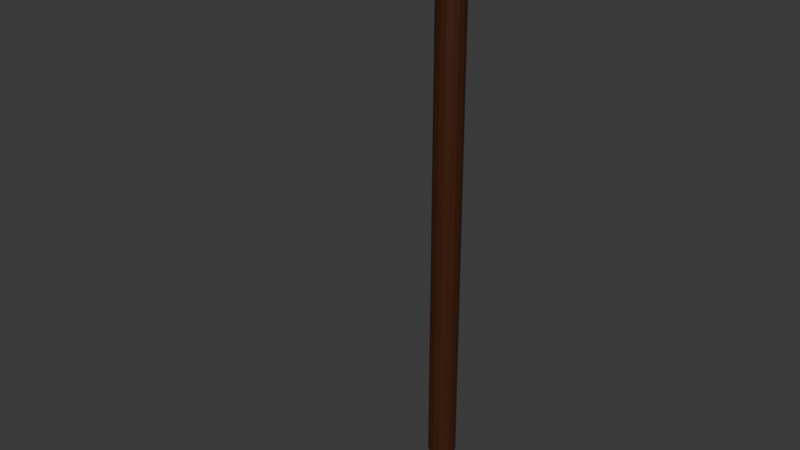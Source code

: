 # Source: Hoe.blend  (saved by Blender 5.1.29; exported with 4.5.12 LTS)
import bpy
from mathutils import Matrix  # noqa: F401  (used for matrix-valued properties, if any)

bpy.ops.wm.read_factory_settings(use_empty=True)
scene = bpy.context.scene
scene.name = 'Scene'

# ---- collections
col_collection = bpy.data.collections.new('Collection'); scene.collection.children.link(col_collection)

# ---- materials (node trees are filled in below, after node groups)
mat_material_001 = bpy.data.materials.new('Material.001')
mat_material = bpy.data.materials.new('Material')

# ---- material node trees
mat_material_001.use_nodes = True; mat_material_001.node_tree.nodes.clear()
_N = mat_material_001.node_tree.nodes; _L = mat_material_001.node_tree.links
n0 = _N.new('ShaderNodeBsdfPrincipled'); n0.name = 'Principled BSDF'; n0.location = (-200, 100)
n0.inputs[0].default_value = (0.05476, 0.01387, 0.00222, 1.0)
n1 = _N.new('ShaderNodeOutputMaterial'); n1.name = 'Material Output'; n1.location = (200, 100)
_L.new(n0.outputs[0], n1.inputs[0])
n1.is_active_output = True
mat_material.use_nodes = True; mat_material.node_tree.nodes.clear()
_N = mat_material.node_tree.nodes; _L = mat_material.node_tree.links
n0 = _N.new('ShaderNodeBsdfPrincipled'); n0.name = 'Principled BSDF'; n0.location = (-200, 100)
n0.inputs[0].default_value = (0.05476, 0.05476, 0.05476, 1.0)
n1 = _N.new('ShaderNodeOutputMaterial'); n1.name = 'Material Output'; n1.location = (200, 100)
_L.new(n0.outputs[0], n1.inputs[0])
n1.is_active_output = True

# ---- world
world_world = bpy.data.worlds.new('World'); scene.world = world_world
world_world.use_nodes = True; world_world.node_tree.nodes.clear()
_N = world_world.node_tree.nodes; _L = world_world.node_tree.links
n0 = _N.new('ShaderNodeOutputWorld'); n0.name = 'World Output'; n0.location = (200, 100)
n1 = _N.new('ShaderNodeBackground'); n1.name = 'Background'; n1.location = (-200, 100)
n1.inputs[0].default_value = (0.05088, 0.05088, 0.05088, 1.0)
_L.new(n1.outputs[0], n0.inputs[0])
n0.is_active_output = True
world_world.color = (0.05088, 0.05088, 0.05088)
world_world.sun_shadow_jitter_overblur = 0.0

# ---- meshes
me_cylinder = bpy.data.meshes.new('Cylinder')
me_cylinder.from_pydata([(0.0, 0.05, -1.0), (0.0, 0.05, 1.0), (0.01913, 0.04619, -1.0), (0.01913, 0.04619, 1.0), (0.03536, 0.03536, -1.0), (0.03536, 0.03536, 1.0), (0.04619, 0.01913, -1.0), (0.04619, 0.01913, 1.0), (0.05, 0.0, -1.0), (0.05, 0.0, 1.0), (0.04619, -0.01913, -1.0), (0.04619, -0.01913, 1.0), (0.03536, -0.03536, -1.0), (0.03536, -0.03536, 1.0), (0.01913, -0.04619, -1.0), (0.01913, -0.04619, 1.0), (0.0, -0.05, -1.0), (0.0, -0.05, 1.0), (-0.01913, -0.04619, -1.0), (-0.01913, -0.04619, 1.0), (-0.03536, -0.03536, -1.0), (-0.03536, -0.03536, 1.0), (-0.04619, -0.01913, -1.0), (-0.04619, -0.01913, 1.0), (-0.05, 0.0, -1.0), (-0.05, 0.0, 1.0), (-0.04619, 0.01913, -1.0), (-0.04619, 0.01913, 1.0), (-0.03536, 0.03536, -1.0), (-0.03536, 0.03536, 1.0), (-0.01913, 0.04619, -1.0), (-0.01913, 0.04619, 1.0)], [], [(0, 1, 3, 2), (2, 3, 5, 4), (4, 5, 7, 6), (6, 7, 9, 8), (8, 9, 11, 10), (10, 11, 13, 12), (12, 13, 15, 14), (14, 15, 17, 16), (16, 17, 19, 18), (18, 19, 21, 20), (20, 21, 23, 22), (22, 23, 25, 24), (24, 25, 27, 26), (26, 27, 29, 28), (3, 1, 31, 29, 27, 25, 23, 21, 19, 17, 15, 13, 11, 9, 7, 5), (28, 29, 31, 30), (30, 31, 1, 0), (0, 2, 4, 6, 8, 10, 12, 14, 16, 18, 20, 22, 24, 26, 28, 30)])
_uv = me_cylinder.uv_layers.new(name='UVMap')
_uv.uv.foreach_set('vector', [1.0, 0.5, 1.0, 1.0, 0.9375, 1.0, 0.9375, 0.5, 0.9375, 0.5, 0.9375, 1.0, 0.875, 1.0, 0.875, 0.5, 0.875, 0.5, 0.875, 1.0, 0.8125, 1.0, 0.8125, 0.5, 0.8125, 0.5, 0.8125, 1.0, 0.75, 1.0, 0.75, 0.5, 0.75, 0.5, 0.75, 1.0, 0.6875, 1.0, 0.6875, 0.5, 0.6875, 0.5, 0.6875, 1.0, 0.625, 1.0, 0.625, 0.5, 0.625, 0.5, 0.625, 1.0, 0.5625, 1.0, 0.5625, 0.5, 0.5625, 0.5, 0.5625, 1.0, 0.5, 1.0, 0.5, 0.5, 0.5, 0.5, 0.5, 1.0, 0.4375, 1.0, 0.4375, 0.5, 0.4375, 0.5, 0.4375, 1.0, 0.375, 1.0, 0.375, 0.5, 0.375, 0.5, 0.375, 1.0, 0.3125, 1.0, 0.3125, 0.5, 0.3125, 0.5, 0.3125, 1.0, 0.25, 1.0, 0.25, 0.5, 0.25, 0.5, 0.25, 1.0, 0.1875, 1.0, 0.1875, 0.5, 0.1875, 0.5, 0.1875, 1.0, 0.125, 1.0, 0.125, 0.5, 0.3418, 0.4717, 0.25, 0.49, 0.1582, 0.4717, 0.08029, 0.4197, 0.02827, 0.3418, 0.01, 0.25, 0.02827, 0.1582, 0.08029, 0.08029, 0.1582, 0.02827, 0.25, 0.01, 0.3418, 0.02827, 0.4197, 0.08029, 0.4717, 0.1582, 0.49, 0.25, 0.4717, 0.3418, 0.4197, 0.4197, 0.125, 0.5, 0.125, 1.0, 0.0625, 1.0, 0.0625, 0.5, 0.0625, 0.5, 0.0625, 1.0, 0.0, 1.0, 0.0, 0.5, 0.75, 0.49, 0.8418, 0.4717, 0.9197, 0.4197, 0.9717, 0.3418, 0.99, 0.25, 0.9717, 0.1582, 0.9197, 0.08029, 0.8418, 0.02827, 0.75, 0.01, 0.6582, 0.02827, 0.5803, 0.08029, 0.5283, 0.1582, 0.51, 0.25, 0.5283, 0.3418, 0.5803, 0.4197, 0.6582, 0.4717])
me_cylinder.materials.append(mat_material_001)
me_cylinder.update()
me_grid_001 = bpy.data.meshes.new('Grid.001')
me_grid_001.from_pydata([(-0.1737, -0.1, 0.0), (-0.1042, -0.1, 0.0), (-0.03474, -0.1, 0.0), (0.03474, -0.1, 0.0), (0.1042, -0.1, 0.0), (0.1737, -0.1, 0.0), (-0.1737, -0.05, 0.0), (-0.1042, -0.05, 0.0), (-0.03474, -0.05, 0.0), (0.03474, -0.05, 0.0), (0.1042, -0.05, 0.0), (0.1737, -0.05, 0.0), (-0.1737, 0.0, 0.0), (-0.1042, 0.0, 0.0), (-0.03474, 0.0, 0.0), (0.03474, 0.0, 0.0), (0.1042, 0.0, 0.0), (0.1737, 0.0, 0.0), (-0.1737, 0.05, 0.0), (-0.1042, 0.05, 0.0), (-0.03474, 0.05, 0.0), (0.03474, 0.05, 0.0), (0.1042, 0.05, 0.0), (0.1737, 0.05, 0.0), (-0.1737, 0.1, 0.0), (-0.1042, 0.1, 0.0), (-0.03474, 0.1, 0.0), (0.03474, 0.1, 0.0), (0.1042, 0.1, 0.0), (0.1737, 0.1, 0.0), (-0.1635, 0.15, 0.0), (-0.09808, 0.15, 0.0), (-0.03269, 0.15, 0.0), (0.03269, 0.15, 0.0), (0.09808, 0.15, 0.0), (0.1635, 0.15, 0.0), (-0.1226, 0.2, 0.0), (-0.07356, 0.2, 0.0), (-0.02452, 0.2, 0.0), (0.02452, 0.2, 0.0), (0.07356, 0.2, 0.0), (0.1226, 0.2, 0.0), (-0.1022, 0.25, 0.0), (-0.0613, 0.25, 0.0), (-0.02043, 0.25, 0.0), (0.02043, 0.25, 0.0), (0.0613, 0.25, 0.0), (0.1022, 0.25, 0.0), (-0.1669, -0.05843, -0.025), (-0.1001, -0.05843, -0.025), (-0.03338, -0.05843, -0.025), (0.03338, -0.05843, -0.025), (0.1001, -0.05843, -0.025), (0.1669, -0.05843, -0.025), (-0.1669, -0.01039, -0.025), (-0.1001, -0.01039, -0.025), (-0.03338, -0.01039, -0.025), (0.03338, -0.01039, -0.025), (0.1001, -0.01039, -0.025), (0.1669, -0.01039, -0.025), (-0.1669, 0.03765, -0.025), (-0.1001, 0.03765, -0.025), (-0.03338, 0.03765, -0.025), (0.03338, 0.03765, -0.025), (0.1001, 0.03765, -0.025), (0.1669, 0.03765, -0.025), (-0.1669, 0.08569, -0.025), (-0.1001, 0.08569, -0.025), (-0.03338, 0.08569, -0.025), (0.03338, 0.08569, -0.025), (0.1001, 0.08569, -0.025), (0.1669, 0.08569, -0.025), (-0.1669, 0.1337, -0.025), (-0.1001, 0.1337, -0.025), (-0.03338, 0.1337, -0.025), (0.03338, 0.1337, -0.025), (0.1001, 0.1337, -0.025), (0.1669, 0.1337, -0.025), (-0.1571, 0.1818, -0.025), (-0.09424, 0.1818, -0.025), (-0.03141, 0.1818, -0.025), (0.03141, 0.1818, -0.025), (0.09424, 0.1818, -0.025), (0.1571, 0.1818, -0.025), (-0.1178, 0.2298, -0.025), (-0.07068, 0.2298, -0.025), (-0.02356, 0.2298, -0.025), (0.02356, 0.2298, -0.025), (0.07068, 0.2298, -0.025), (0.1178, 0.2298, -0.025), (-0.0719, 0.2778, -0.025), (-0.04314, 0.2778, -0.025), (-0.01438, 0.2778, -0.025), (0.01438, 0.2778, -0.025), (0.04314, 0.2778, -0.025), (0.0719, 0.2778, -0.025)], [], [(0, 1, 7, 6), (1, 2, 8, 7), (2, 3, 9, 8), (3, 4, 10, 9), (4, 5, 11, 10), (6, 7, 13, 12), (7, 8, 14, 13), (8, 9, 15, 14), (9, 10, 16, 15), (10, 11, 17, 16), (12, 13, 19, 18), (13, 14, 20, 19), (14, 15, 21, 20), (15, 16, 22, 21), (16, 17, 23, 22), (18, 19, 25, 24), (19, 20, 26, 25), (20, 21, 27, 26), (21, 22, 28, 27), (22, 23, 29, 28), (24, 25, 31, 30), (25, 26, 32, 31), (26, 27, 33, 32), (27, 28, 34, 33), (28, 29, 35, 34), (30, 31, 37, 36), (31, 32, 38, 37), (32, 33, 39, 38), (33, 34, 40, 39), (34, 35, 41, 40), (36, 37, 43, 42), (37, 38, 44, 43), (38, 39, 45, 44), (39, 40, 46, 45), (40, 41, 47, 46), (48, 54, 55, 49), (49, 55, 56, 50), (50, 56, 57, 51), (51, 57, 58, 52), (52, 58, 59, 53), (54, 60, 61, 55), (55, 61, 62, 56), (56, 62, 63, 57), (57, 63, 64, 58), (58, 64, 65, 59), (60, 66, 67, 61), (61, 67, 68, 62), (62, 68, 69, 63), (63, 69, 70, 64), (64, 70, 71, 65), (66, 72, 73, 67), (67, 73, 74, 68), (68, 74, 75, 69), (69, 75, 76, 70), (70, 76, 77, 71), (72, 78, 79, 73), (73, 79, 80, 74), (74, 80, 81, 75), (75, 81, 82, 76), (76, 82, 83, 77), (78, 84, 85, 79), (79, 85, 86, 80), (80, 86, 87, 81), (81, 87, 88, 82), (82, 88, 89, 83), (84, 90, 91, 85), (85, 91, 92, 86), (86, 92, 93, 87), (87, 93, 94, 88), (88, 94, 95, 89), (42, 90, 84, 36), (30, 78, 72, 24), (18, 66, 60, 12), (46, 94, 93, 45), (6, 54, 48, 0), (41, 89, 95, 47), (29, 77, 83, 35), (43, 91, 90, 42), (17, 65, 71, 23), (5, 53, 59, 11), (47, 95, 94, 46), (0, 48, 49, 1), (36, 84, 78, 30), (44, 92, 91, 43), (1, 49, 50, 2), (24, 72, 66, 18), (12, 60, 54, 6), (2, 50, 51, 3), (35, 83, 89, 41), (23, 71, 77, 29), (11, 59, 65, 17), (45, 93, 92, 44), (3, 51, 52, 4), (4, 52, 53, 5)])
_uv = me_grid_001.uv_layers.new(name='UVMap')
_uv.uv.foreach_set('vector', [0.0, 0.3, 0.2, 0.3, 0.2, 0.4, 0.0, 0.4, 0.2, 0.3, 0.4, 0.3, 0.4, 0.4, 0.2, 0.4, 0.4, 0.3, 0.6, 0.3, 0.6, 0.4, 0.4, 0.4, 0.6, 0.3, 0.8, 0.3, 0.8, 0.4, 0.6, 0.4, 0.8, 0.3, 1.0, 0.3, 1.0, 0.4, 0.8, 0.4, 0.0, 0.4, 0.2, 0.4, 0.2, 0.5, 0.0, 0.5, 0.2, 0.4, 0.4, 0.4, 0.4, 0.5, 0.2, 0.5, 0.4, 0.4, 0.6, 0.4, 0.6, 0.5, 0.4, 0.5, 0.6, 0.4, 0.8, 0.4, 0.8, 0.5, 0.6, 0.5, 0.8, 0.4, 1.0, 0.4, 1.0, 0.5, 0.8, 0.5, 0.0, 0.5, 0.2, 0.5, 0.2, 0.6, 0.0, 0.6, 0.2, 0.5, 0.4, 0.5, 0.4, 0.6, 0.2, 0.6, 0.4, 0.5, 0.6, 0.5, 0.6, 0.6, 0.4, 0.6, 0.6, 0.5, 0.8, 0.5, 0.8, 0.6, 0.6, 0.6, 0.8, 0.5, 1.0, 0.5, 1.0, 0.6, 0.8, 0.6, 0.0, 0.6, 0.2, 0.6, 0.2, 0.7, 0.0, 0.7, 0.2, 0.6, 0.4, 0.6, 0.4, 0.7, 0.2, 0.7, 0.4, 0.6, 0.6, 0.6, 0.6, 0.7, 0.4, 0.7, 0.6, 0.6, 0.8, 0.6, 0.8, 0.7, 0.6, 0.7, 0.8, 0.6, 1.0, 0.6, 1.0, 0.7, 0.8, 0.7, 0.0, 0.7, 0.2, 0.7, 0.2, 0.8, 0.0, 0.8, 0.2, 0.7, 0.4, 0.7, 0.4, 0.8, 0.2, 0.8, 0.4, 0.7, 0.6, 0.7, 0.6, 0.8, 0.4, 0.8, 0.6, 0.7, 0.8, 0.7, 0.8, 0.8, 0.6, 0.8, 0.8, 0.7, 1.0, 0.7, 1.0, 0.8, 0.8, 0.8, 0.0, 0.8, 0.2, 0.8, 0.2, 0.9, 0.0, 0.9, 0.2, 0.8, 0.4, 0.8, 0.4, 0.9, 0.2, 0.9, 0.4, 0.8, 0.6, 0.8, 0.6, 0.9, 0.4, 0.9, 0.6, 0.8, 0.8, 0.8, 0.8, 0.9, 0.6, 0.9, 0.8, 0.8, 1.0, 0.8, 1.0, 0.9, 0.8, 0.9, 0.0, 0.9, 0.2, 0.9, 0.2, 1.0, 0.0, 1.0, 0.2, 0.9, 0.4, 0.9, 0.4, 1.0, 0.2, 1.0, 0.4, 0.9, 0.6, 0.9, 0.6, 1.0, 0.4, 1.0, 0.6, 0.9, 0.8, 0.9, 0.8, 1.0, 0.6, 1.0, 0.8, 0.9, 1.0, 0.9, 1.0, 1.0, 0.8, 1.0, 0.0, 0.3, 0.0, 0.4, 0.2, 0.4, 0.2, 0.3, 0.2, 0.3, 0.2, 0.4, 0.4, 0.4, 0.4, 0.3, 0.4, 0.3, 0.4, 0.4, 0.6, 0.4, 0.6, 0.3, 0.6, 0.3, 0.6, 0.4, 0.8, 0.4, 0.8, 0.3, 0.8, 0.3, 0.8, 0.4, 1.0, 0.4, 1.0, 0.3, 0.0, 0.4, 0.0, 0.5, 0.2, 0.5, 0.2, 0.4, 0.2, 0.4, 0.2, 0.5, 0.4, 0.5, 0.4, 0.4, 0.4, 0.4, 0.4, 0.5, 0.6, 0.5, 0.6, 0.4, 0.6, 0.4, 0.6, 0.5, 0.8, 0.5, 0.8, 0.4, 0.8, 0.4, 0.8, 0.5, 1.0, 0.5, 1.0, 0.4, 0.0, 0.5, 0.0, 0.6, 0.2, 0.6, 0.2, 0.5, 0.2, 0.5, 0.2, 0.6, 0.4, 0.6, 0.4, 0.5, 0.4, 0.5, 0.4, 0.6, 0.6, 0.6, 0.6, 0.5, 0.6, 0.5, 0.6, 0.6, 0.8, 0.6, 0.8, 0.5, 0.8, 0.5, 0.8, 0.6, 1.0, 0.6, 1.0, 0.5, 0.0, 0.6, 0.0, 0.7, 0.2, 0.7, 0.2, 0.6, 0.2, 0.6, 0.2, 0.7, 0.4, 0.7, 0.4, 0.6, 0.4, 0.6, 0.4, 0.7, 0.6, 0.7, 0.6, 0.6, 0.6, 0.6, 0.6, 0.7, 0.8, 0.7, 0.8, 0.6, 0.8, 0.6, 0.8, 0.7, 1.0, 0.7, 1.0, 0.6, 0.0, 0.7, 0.0, 0.8, 0.2, 0.8, 0.2, 0.7, 0.2, 0.7, 0.2, 0.8, 0.4, 0.8, 0.4, 0.7, 0.4, 0.7, 0.4, 0.8, 0.6, 0.8, 0.6, 0.7, 0.6, 0.7, 0.6, 0.8, 0.8, 0.8, 0.8, 0.7, 0.8, 0.7, 0.8, 0.8, 1.0, 0.8, 1.0, 0.7, 0.0, 0.8, 0.0, 0.9, 0.2, 0.9, 0.2, 0.8, 0.2, 0.8, 0.2, 0.9, 0.4, 0.9, 0.4, 0.8, 0.4, 0.8, 0.4, 0.9, 0.6, 0.9, 0.6, 0.8, 0.6, 0.8, 0.6, 0.9, 0.8, 0.9, 0.8, 0.8, 0.8, 0.8, 0.8, 0.9, 1.0, 0.9, 1.0, 0.8, 0.0, 0.9, 0.0, 1.0, 0.2, 1.0, 0.2, 0.9, 0.2, 0.9, 0.2, 1.0, 0.4, 1.0, 0.4, 0.9, 0.4, 0.9, 0.4, 1.0, 0.6, 1.0, 0.6, 0.9, 0.6, 0.9, 0.6, 1.0, 0.8, 1.0, 0.8, 0.9, 0.8, 0.9, 0.8, 1.0, 1.0, 1.0, 1.0, 0.9, 0.0, 1.0, 0.0, 1.0, 0.0, 0.9, 0.0, 0.9, 0.0, 0.8, 0.0, 0.8, 0.0, 0.7, 0.0, 0.7, 0.0, 0.6, 0.0, 0.6, 0.0, 0.5, 0.0, 0.5, 0.8, 1.0, 0.8, 1.0, 0.6, 1.0, 0.6, 1.0, 0.0, 0.4, 0.0, 0.4, 0.0, 0.3, 0.0, 0.3, 1.0, 0.9, 1.0, 0.9, 1.0, 1.0, 1.0, 1.0, 1.0, 0.7, 1.0, 0.7, 1.0, 0.8, 1.0, 0.8, 0.2, 1.0, 0.2, 1.0, 0.0, 1.0, 0.0, 1.0, 1.0, 0.5, 1.0, 0.5, 1.0, 0.6, 1.0, 0.6, 1.0, 0.3, 1.0, 0.3, 1.0, 0.4, 1.0, 0.4, 1.0, 1.0, 1.0, 1.0, 0.8, 1.0, 0.8, 1.0, 0.0, 0.3, 0.0, 0.3, 0.2, 0.3, 0.2, 0.3, 0.0, 0.9, 0.0, 0.9, 0.0, 0.8, 0.0, 0.8, 0.4, 1.0, 0.4, 1.0, 0.2, 1.0, 0.2, 1.0, 0.2, 0.3, 0.2, 0.3, 0.4, 0.3, 0.4, 0.3, 0.0, 0.7, 0.0, 0.7, 0.0, 0.6, 0.0, 0.6, 0.0, 0.5, 0.0, 0.5, 0.0, 0.4, 0.0, 0.4, 0.4, 0.3, 0.4, 0.3, 0.6, 0.3, 0.6, 0.3, 1.0, 0.8, 1.0, 0.8, 1.0, 0.9, 1.0, 0.9, 1.0, 0.6, 1.0, 0.6, 1.0, 0.7, 1.0, 0.7, 1.0, 0.4, 1.0, 0.4, 1.0, 0.5, 1.0, 0.5, 0.6, 1.0, 0.6, 1.0, 0.4, 1.0, 0.4, 1.0, 0.6, 0.3, 0.6, 0.3, 0.8, 0.3, 0.8, 0.3, 0.8, 0.3, 0.8, 0.3, 1.0, 0.3, 1.0, 0.3])
me_grid_001.materials.append(mat_material)
me_grid_001.update()

# ---- objects
ob_cylinder = bpy.data.objects.new('Cylinder', me_cylinder)
ob_grid = bpy.data.objects.new('Grid', me_grid_001)

# ---- transforms, parenting, visibility, modifiers, constraints
ob_cylinder.location = (0.0, 0.0, 0.0)
ob_grid.location = (0.0, -0.375, 0.95)
ob_grid.scale = (1.0, 1.5, 1.0)

# ---- collection membership
col_collection.objects.link(ob_cylinder)
col_collection.objects.link(ob_grid)

# ---- scene / render settings (as saved in the file)
scene.frame_start = 1; scene.frame_end = 250; scene.frame_set(1)
scene.render.engine = 'BLENDER_EEVEE_NEXT'
scene.render.bake_bias = 0.0
scene.render.bake_samples = 0
scene.cycles.sampling_pattern = 'TABULATED_SOBOL'
scene.eevee.use_volume_custom_range = False
bpy.context.view_layer.update()

# ---- added for rendering (the .blend has no active camera and no usable light): camera, sun
cam_auto = bpy.data.cameras.new('AutoCamera')
cam_auto.lens = 50.0
cam_auto.sensor_width = 36.0
cam_auto.clip_end = 1000.0
ob_auto_camera = bpy.data.objects.new('AutoCamera', cam_auto)
scene.collection.objects.link(ob_auto_camera)
ob_auto_camera.location = (1.95205, -2.57996, 1.56164)
ob_auto_camera.rotation_euler = (1.09748, -7.21219e-08, 0.694738)
scene.camera = ob_auto_camera
light_auto_sun = bpy.data.lights.new('AutoSun', 'SUN')
light_auto_sun.energy = 3.0
light_auto_sun.angle = 0.0523599
ob_auto_sun = bpy.data.objects.new('AutoSun', light_auto_sun)
scene.collection.objects.link(ob_auto_sun)
ob_auto_sun.rotation_euler = (0.872665, 0.174533, 0.523599)
bpy.context.view_layer.update()
